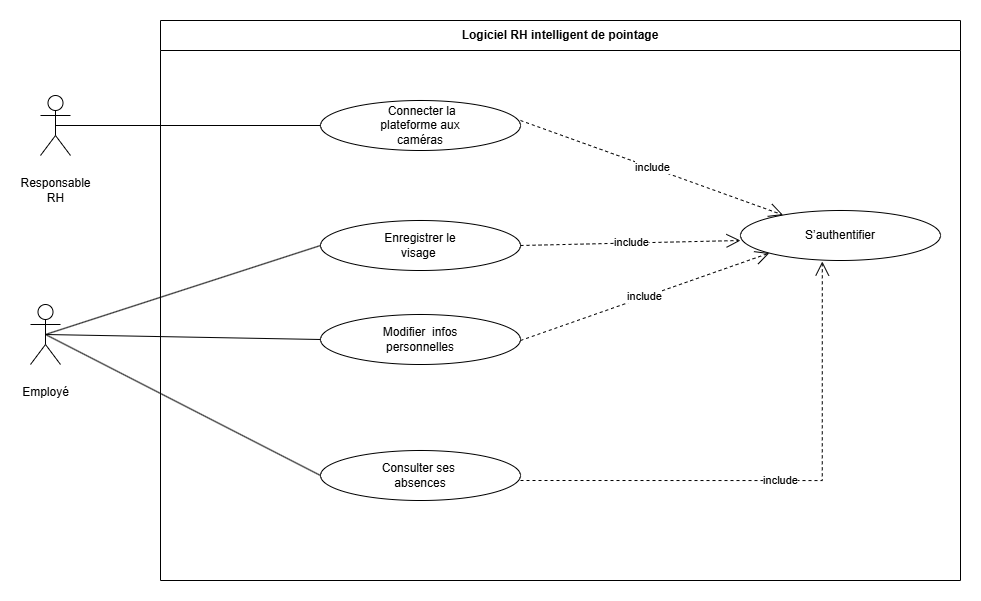

The diagram above was exported from draw.io. Its source (the exported page's mxGraphModel, read from the mxfile embedded in the PNG):
<mxGraphModel dx="2136" dy="701" grid="1" gridSize="10" guides="1" tooltips="1" connect="1" arrows="1" fold="1" page="1" pageScale="1" pageWidth="1169" pageHeight="827" math="0" shadow="0">
  <root>
    <mxCell id="0" />
    <mxCell id="1" parent="0" />
    <mxCell id="uVnEim-Zld_TXcZ6Azxw-1" parent="1" style="swimlane;whiteSpace=wrap;html=1;startSize=30;" value="Logiciel RH intelligent de pointage" vertex="1">
      <mxGeometry height="560" width="800" x="40" y="40" as="geometry" />
    </mxCell>
    <mxCell id="uVnEim-Zld_TXcZ6Azxw-3" parent="uVnEim-Zld_TXcZ6Azxw-1" style="ellipse;whiteSpace=wrap;html=1;" value="&amp;nbsp;Connecter la&lt;br/&gt;plateforme aux&lt;br/&gt;caméras" vertex="1">
      <mxGeometry height="50" width="200" x="160" y="80" as="geometry" />
    </mxCell>
    <mxCell id="uVnEim-Zld_TXcZ6Azxw-5" parent="uVnEim-Zld_TXcZ6Azxw-1" style="ellipse;whiteSpace=wrap;html=1;" value="Enregistrer le&lt;br/&gt;visage&amp;nbsp;" vertex="1">
      <mxGeometry height="50" width="200" x="160" y="200" as="geometry" />
    </mxCell>
    <mxCell id="uVnEim-Zld_TXcZ6Azxw-6" parent="uVnEim-Zld_TXcZ6Azxw-1" style="ellipse;whiteSpace=wrap;html=1;" value="Consulter ses&amp;nbsp;&lt;br&gt;absences" vertex="1">
      <mxGeometry height="50" width="200" x="160" y="430" as="geometry" />
    </mxCell>
    <mxCell id="uVnEim-Zld_TXcZ6Azxw-7" parent="uVnEim-Zld_TXcZ6Azxw-1" style="ellipse;whiteSpace=wrap;html=1;" value="Modifier&amp;nbsp; infos&lt;br&gt;personnelles" vertex="1">
      <mxGeometry height="50" width="200" x="160" y="294" as="geometry" />
    </mxCell>
    <mxCell id="uVnEim-Zld_TXcZ6Azxw-8" parent="uVnEim-Zld_TXcZ6Azxw-1" style="ellipse;whiteSpace=wrap;html=1;" value="S’authentifier" vertex="1">
      <mxGeometry height="50" width="200" x="580" y="190" as="geometry" />
    </mxCell>
    <mxCell id="uVnEim-Zld_TXcZ6Azxw-14" edge="1" parent="uVnEim-Zld_TXcZ6Azxw-1" style="endArrow=open;endSize=12;dashed=1;html=1;rounded=0;" target="uVnEim-Zld_TXcZ6Azxw-8" value="include">
      <mxGeometry relative="1" width="160" as="geometry">
        <mxPoint x="360" y="100" as="sourcePoint" />
        <mxPoint x="520" y="100" as="targetPoint" />
      </mxGeometry>
    </mxCell>
    <mxCell id="uVnEim-Zld_TXcZ6Azxw-15" edge="1" parent="uVnEim-Zld_TXcZ6Azxw-1" source="uVnEim-Zld_TXcZ6Azxw-5" style="endArrow=open;endSize=12;dashed=1;html=1;rounded=0;exitX=1;exitY=0.5;exitDx=0;exitDy=0;" value="include">
      <mxGeometry relative="1" width="160" as="geometry">
        <mxPoint x="360" y="230" as="sourcePoint" />
        <mxPoint x="580" y="220" as="targetPoint" />
      </mxGeometry>
    </mxCell>
    <mxCell id="uVnEim-Zld_TXcZ6Azxw-16" edge="1" parent="uVnEim-Zld_TXcZ6Azxw-1" style="endArrow=open;endSize=12;dashed=1;html=1;rounded=0;entryX=0;entryY=1;entryDx=0;entryDy=0;" target="uVnEim-Zld_TXcZ6Azxw-8" value="include">
      <mxGeometry relative="1" width="160" as="geometry">
        <mxPoint x="360" y="320" as="sourcePoint" />
        <mxPoint x="520" y="320" as="targetPoint" />
      </mxGeometry>
    </mxCell>
    <mxCell id="uVnEim-Zld_TXcZ6Azxw-17" edge="1" parent="uVnEim-Zld_TXcZ6Azxw-1" style="endArrow=open;endSize=12;dashed=1;html=1;rounded=0;entryX=0.409;entryY=1.02;entryDx=0;entryDy=0;entryPerimeter=0;edgeStyle=orthogonalEdgeStyle;" target="uVnEim-Zld_TXcZ6Azxw-8" value="include">
      <mxGeometry relative="1" width="160" as="geometry">
        <mxPoint x="360" y="460" as="sourcePoint" />
        <mxPoint x="520" y="460" as="targetPoint" />
      </mxGeometry>
    </mxCell>
    <mxCell id="uVnEim-Zld_TXcZ6Azxw-2" parent="1" style="shape=umlActor;verticalLabelPosition=bottom;verticalAlign=top;html=1;outlineConnect=0;" value="&#10;Responsable&#10;RH&#10;&#10;" vertex="1">
      <mxGeometry height="60" width="30" x="-80" y="115" as="geometry" />
    </mxCell>
    <mxCell id="uVnEim-Zld_TXcZ6Azxw-4" parent="1" style="shape=umlActor;verticalLabelPosition=bottom;verticalAlign=top;html=1;outlineConnect=0;" value="&#10;Employé &#10;&#10;" vertex="1">
      <mxGeometry height="60" width="30" x="-90" y="324" as="geometry" />
    </mxCell>
    <mxCell id="uVnEim-Zld_TXcZ6Azxw-9" edge="1" parent="1" source="uVnEim-Zld_TXcZ6Azxw-2" style="endArrow=none;html=1;rounded=0;exitX=0.5;exitY=0.5;exitDx=0;exitDy=0;exitPerimeter=0;entryX=0;entryY=0.5;entryDx=0;entryDy=0;" target="uVnEim-Zld_TXcZ6Azxw-3" value="">
      <mxGeometry height="50" relative="1" width="50" as="geometry">
        <mxPoint x="230" y="240" as="sourcePoint" />
        <mxPoint x="280" y="190" as="targetPoint" />
      </mxGeometry>
    </mxCell>
    <mxCell id="uVnEim-Zld_TXcZ6Azxw-10" edge="1" parent="1" source="uVnEim-Zld_TXcZ6Azxw-4" style="endArrow=none;html=1;rounded=0;entryX=0;entryY=0.5;entryDx=0;entryDy=0;exitX=0.5;exitY=0.5;exitDx=0;exitDy=0;exitPerimeter=0;" target="uVnEim-Zld_TXcZ6Azxw-5" value="">
      <mxGeometry height="50" relative="1" width="50" as="geometry">
        <mxPoint x="-50" y="403" as="sourcePoint" />
        <mxPoint x="210" y="200" as="targetPoint" />
      </mxGeometry>
    </mxCell>
    <mxCell id="uVnEim-Zld_TXcZ6Azxw-11" edge="1" parent="1" source="uVnEim-Zld_TXcZ6Azxw-4" style="endArrow=none;html=1;rounded=0;exitX=0.5;exitY=0.5;exitDx=0;exitDy=0;exitPerimeter=0;entryX=0;entryY=0.5;entryDx=0;entryDy=0;" target="uVnEim-Zld_TXcZ6Azxw-7" value="">
      <mxGeometry height="50" relative="1" width="50" as="geometry">
        <mxPoint x="130" y="430" as="sourcePoint" />
        <mxPoint x="180" y="380" as="targetPoint" />
      </mxGeometry>
    </mxCell>
    <mxCell id="uVnEim-Zld_TXcZ6Azxw-13" edge="1" parent="1" source="uVnEim-Zld_TXcZ6Azxw-4" style="endArrow=none;html=1;rounded=0;entryX=0;entryY=0.5;entryDx=0;entryDy=0;exitX=0.5;exitY=0.5;exitDx=0;exitDy=0;exitPerimeter=0;" target="uVnEim-Zld_TXcZ6Azxw-6" value="">
      <mxGeometry height="50" relative="1" width="50" as="geometry">
        <mxPoint x="-70" y="490" as="sourcePoint" />
        <mxPoint x="-20" y="440" as="targetPoint" />
      </mxGeometry>
    </mxCell>
  </root>
</mxGraphModel>